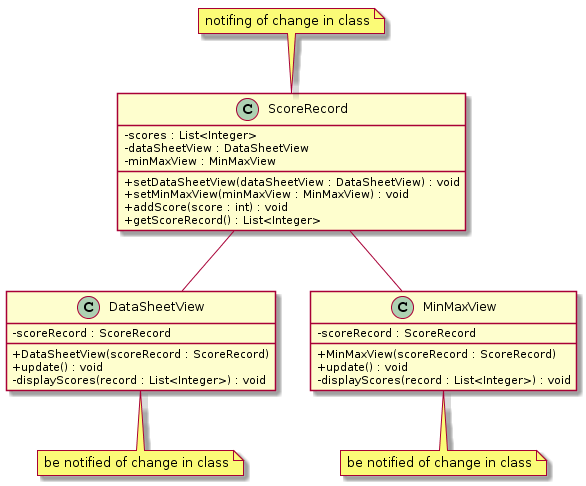

The diagram above was rendered by PlantUML. Its source (embedded in the PNG):
@startuml
skinparam classAttributeIconSize 0

class ScoreRecord {
    - scores : List<Integer>
    - dataSheetView : DataSheetView
    - minMaxView : MinMaxView
    + setDataSheetView(dataSheetView : DataSheetView) : void
    + setMinMaxView(minMaxView : MinMaxView) : void
    + addScore(score : int) : void
    + getScoreRecord() : List<Integer>
}

note top of ScoreRecord : notifing of change in class

class DataSheetView {
    - scoreRecord : ScoreRecord
    + DataSheetView(scoreRecord : ScoreRecord)
    + update() : void
    - displayScores(record : List<Integer>) : void
}

note bottom of DataSheetView : be notified of change in class

class MinMaxView {
    - scoreRecord : ScoreRecord
    + MinMaxView(scoreRecord : ScoreRecord)
    + update() : void
    - displayScores(record : List<Integer>) : void
}

note bottom of MinMaxView : be notified of change in class

ScoreRecord -- DataSheetView
ScoreRecord -- MinMaxView
@enduml